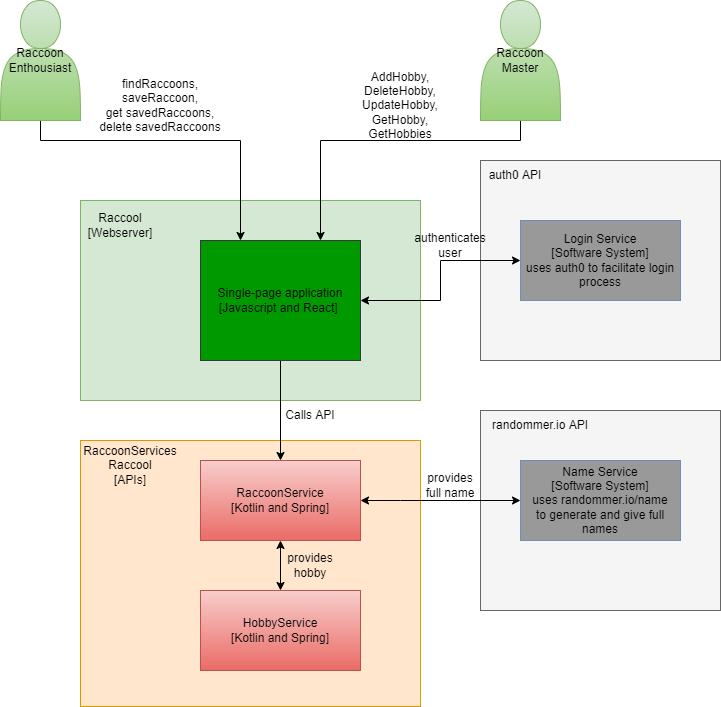

The diagram above was exported from draw.io. Its source (the exported page's mxGraphModel, read from the mxfile embedded in the PNG):
<mxGraphModel dx="2062" dy="1154" grid="1" gridSize="10" guides="1" tooltips="1" connect="1" arrows="1" fold="1" page="1" pageScale="1" pageWidth="1169" pageHeight="827" math="0" shadow="0">
  <root>
    <mxCell id="0" />
    <mxCell id="1" parent="0" />
    <mxCell id="7FIVqUJshEHBqRdS3a8D-5" value="" style="rounded=0;whiteSpace=wrap;html=1;fillColor=#f5f5f5;strokeColor=#666666;fontColor=#333333;" vertex="1" parent="1">
      <mxGeometry x="520" y="450" width="240" height="200" as="geometry" />
    </mxCell>
    <mxCell id="7FIVqUJshEHBqRdS3a8D-4" value="" style="rounded=0;whiteSpace=wrap;html=1;fillColor=#d5e8d4;strokeColor=#82b366;" vertex="1" parent="1">
      <mxGeometry x="120" y="240" width="340" height="200" as="geometry" />
    </mxCell>
    <mxCell id="7FIVqUJshEHBqRdS3a8D-3" value="" style="rounded=0;whiteSpace=wrap;html=1;fillColor=#f5f5f5;strokeColor=#666666;fontColor=#333333;" vertex="1" parent="1">
      <mxGeometry x="520" y="200" width="240" height="200" as="geometry" />
    </mxCell>
    <mxCell id="7FIVqUJshEHBqRdS3a8D-1" value="" style="rounded=0;whiteSpace=wrap;html=1;fillColor=#ffe6cc;strokeColor=#d79b00;" vertex="1" parent="1">
      <mxGeometry x="120" y="480" width="340" height="266" as="geometry" />
    </mxCell>
    <mxCell id="LDLTtj3FuDeoSxle2mA--20" style="edgeStyle=orthogonalEdgeStyle;rounded=0;orthogonalLoop=1;jettySize=auto;html=1;entryX=0.5;entryY=0;entryDx=0;entryDy=0;" parent="1" source="LDLTtj3FuDeoSxle2mA--1" target="LDLTtj3FuDeoSxle2mA--19" edge="1">
      <mxGeometry relative="1" as="geometry" />
    </mxCell>
    <mxCell id="LDLTtj3FuDeoSxle2mA--1" value="Single-page application&lt;br&gt;[Javascript and React]&amp;nbsp;" style="rounded=0;whiteSpace=wrap;html=1;fillColor=#009900;strokeColor=#36393d;" parent="1" vertex="1">
      <mxGeometry x="240" y="280" width="160" height="120" as="geometry" />
    </mxCell>
    <mxCell id="LDLTtj3FuDeoSxle2mA--14" style="edgeStyle=orthogonalEdgeStyle;rounded=0;orthogonalLoop=1;jettySize=auto;html=1;entryX=0.25;entryY=0;entryDx=0;entryDy=0;" parent="1" source="LDLTtj3FuDeoSxle2mA--2" target="LDLTtj3FuDeoSxle2mA--1" edge="1">
      <mxGeometry relative="1" as="geometry">
        <mxPoint x="80" y="380" as="targetPoint" />
        <Array as="points">
          <mxPoint x="80" y="180" />
          <mxPoint x="280" y="180" />
        </Array>
      </mxGeometry>
    </mxCell>
    <mxCell id="LDLTtj3FuDeoSxle2mA--2" value="Raccoon&lt;br&gt;Enthousiast" style="shape=actor;whiteSpace=wrap;html=1;fillColor=#d5e8d4;gradientColor=#97d077;strokeColor=#82b366;" parent="1" vertex="1">
      <mxGeometry x="40" y="40" width="80" height="120" as="geometry" />
    </mxCell>
    <mxCell id="LDLTtj3FuDeoSxle2mA--15" style="edgeStyle=orthogonalEdgeStyle;rounded=0;orthogonalLoop=1;jettySize=auto;html=1;entryX=0.75;entryY=0;entryDx=0;entryDy=0;" parent="1" source="LDLTtj3FuDeoSxle2mA--3" target="LDLTtj3FuDeoSxle2mA--1" edge="1">
      <mxGeometry relative="1" as="geometry">
        <Array as="points">
          <mxPoint x="560" y="180" />
          <mxPoint x="360" y="180" />
        </Array>
      </mxGeometry>
    </mxCell>
    <mxCell id="LDLTtj3FuDeoSxle2mA--3" value="Raccoon&lt;br&gt;Master" style="shape=actor;whiteSpace=wrap;html=1;fillColor=#d5e8d4;gradientColor=#97d077;strokeColor=#82b366;" parent="1" vertex="1">
      <mxGeometry x="520" y="40" width="80" height="120" as="geometry" />
    </mxCell>
    <mxCell id="LDLTtj3FuDeoSxle2mA--4" value="Login Service&lt;br&gt;[Software System]&lt;br&gt;uses auth0 to facilitate login process" style="rounded=0;whiteSpace=wrap;html=1;fillColor=#999999;strokeColor=#6c8ebf;" parent="1" vertex="1">
      <mxGeometry x="560" y="260" width="160" height="80" as="geometry" />
    </mxCell>
    <mxCell id="LDLTtj3FuDeoSxle2mA--16" value="findRaccoons,&lt;br&gt;saveRaccoon,&lt;br&gt;get savedRaccoons,&lt;br&gt;delete savedRaccoons" style="text;html=1;strokeColor=none;fillColor=none;align=center;verticalAlign=middle;whiteSpace=wrap;rounded=0;" parent="1" vertex="1">
      <mxGeometry x="130" y="110" width="140" height="70" as="geometry" />
    </mxCell>
    <mxCell id="LDLTtj3FuDeoSxle2mA--17" value="AddHobby,&lt;br&gt;DeleteHobby,&lt;br&gt;UpdateHobby,&lt;br&gt;GetHobby,&lt;br&gt;GetHobbies" style="text;html=1;strokeColor=none;fillColor=none;align=center;verticalAlign=middle;whiteSpace=wrap;rounded=0;" parent="1" vertex="1">
      <mxGeometry x="370" y="110" width="140" height="70" as="geometry" />
    </mxCell>
    <mxCell id="LDLTtj3FuDeoSxle2mA--19" value="RaccoonService&lt;br&gt;[Kotlin and Spring]" style="rounded=0;whiteSpace=wrap;html=1;fillColor=#f8cecc;strokeColor=#b85450;gradientColor=#ea6b66;" parent="1" vertex="1">
      <mxGeometry x="240" y="500" width="160" height="80" as="geometry" />
    </mxCell>
    <mxCell id="LDLTtj3FuDeoSxle2mA--28" style="edgeStyle=orthogonalEdgeStyle;rounded=0;orthogonalLoop=1;jettySize=auto;html=1;entryX=1;entryY=0.5;entryDx=0;entryDy=0;startArrow=classic;startFill=1;exitX=0;exitY=0.5;exitDx=0;exitDy=0;" parent="1" source="LDLTtj3FuDeoSxle2mA--21" target="LDLTtj3FuDeoSxle2mA--19" edge="1">
      <mxGeometry relative="1" as="geometry">
        <mxPoint x="500" y="460" as="sourcePoint" />
        <Array as="points">
          <mxPoint x="440" y="540" />
          <mxPoint x="440" y="540" />
        </Array>
      </mxGeometry>
    </mxCell>
    <mxCell id="LDLTtj3FuDeoSxle2mA--21" value="Name Service&lt;br&gt;[Software System]&lt;br&gt;uses randommer.io/name&lt;br&gt;to generate and give full names" style="rounded=0;whiteSpace=wrap;html=1;fillColor=#999999;strokeColor=#6c8ebf;" parent="1" vertex="1">
      <mxGeometry x="560" y="500" width="160" height="80" as="geometry" />
    </mxCell>
    <mxCell id="LDLTtj3FuDeoSxle2mA--27" style="edgeStyle=orthogonalEdgeStyle;rounded=0;orthogonalLoop=1;jettySize=auto;html=1;entryX=0.5;entryY=1;entryDx=0;entryDy=0;startArrow=classic;startFill=1;" parent="1" source="LDLTtj3FuDeoSxle2mA--22" target="LDLTtj3FuDeoSxle2mA--19" edge="1">
      <mxGeometry relative="1" as="geometry" />
    </mxCell>
    <mxCell id="LDLTtj3FuDeoSxle2mA--22" value="HobbyService&lt;br&gt;[Kotlin and Spring]" style="rounded=0;whiteSpace=wrap;html=1;fillColor=#f8cecc;gradientColor=#ea6b66;strokeColor=#b85450;" parent="1" vertex="1">
      <mxGeometry x="240" y="630" width="160" height="80" as="geometry" />
    </mxCell>
    <mxCell id="7FIVqUJshEHBqRdS3a8D-6" value="auth0 API" style="text;html=1;strokeColor=none;fillColor=none;align=center;verticalAlign=middle;whiteSpace=wrap;rounded=0;" vertex="1" parent="1">
      <mxGeometry x="525" y="200" width="60" height="30" as="geometry" />
    </mxCell>
    <mxCell id="7FIVqUJshEHBqRdS3a8D-7" value="randommer.io API" style="text;html=1;strokeColor=none;fillColor=none;align=center;verticalAlign=middle;whiteSpace=wrap;rounded=0;" vertex="1" parent="1">
      <mxGeometry x="520" y="450" width="120" height="30" as="geometry" />
    </mxCell>
    <mxCell id="7FIVqUJshEHBqRdS3a8D-8" value="Raccool&lt;br&gt;[Webserver]" style="text;html=1;strokeColor=none;fillColor=none;align=center;verticalAlign=middle;whiteSpace=wrap;rounded=0;" vertex="1" parent="1">
      <mxGeometry x="130" y="250" width="60" height="30" as="geometry" />
    </mxCell>
    <mxCell id="7FIVqUJshEHBqRdS3a8D-9" value="RaccoonServices&lt;br&gt;Raccool&lt;br&gt;[APIs]" style="text;html=1;strokeColor=none;fillColor=none;align=center;verticalAlign=middle;whiteSpace=wrap;rounded=0;" vertex="1" parent="1">
      <mxGeometry x="140" y="490" width="60" height="30" as="geometry" />
    </mxCell>
    <mxCell id="7FIVqUJshEHBqRdS3a8D-10" value="" style="endArrow=classic;startArrow=classic;html=1;rounded=0;exitX=1;exitY=0.5;exitDx=0;exitDy=0;entryX=0;entryY=0.5;entryDx=0;entryDy=0;" edge="1" parent="1" source="LDLTtj3FuDeoSxle2mA--1" target="LDLTtj3FuDeoSxle2mA--4">
      <mxGeometry width="50" height="50" relative="1" as="geometry">
        <mxPoint x="960" y="410" as="sourcePoint" />
        <mxPoint x="1010" y="360" as="targetPoint" />
        <Array as="points">
          <mxPoint x="480" y="340" />
          <mxPoint x="480" y="300" />
        </Array>
      </mxGeometry>
    </mxCell>
    <mxCell id="7FIVqUJshEHBqRdS3a8D-11" value="authenticates user" style="text;html=1;strokeColor=none;fillColor=none;align=center;verticalAlign=middle;whiteSpace=wrap;rounded=0;" vertex="1" parent="1">
      <mxGeometry x="460" y="270" width="60" height="30" as="geometry" />
    </mxCell>
    <mxCell id="7FIVqUJshEHBqRdS3a8D-12" value="provides full name" style="text;html=1;strokeColor=none;fillColor=none;align=center;verticalAlign=middle;whiteSpace=wrap;rounded=0;" vertex="1" parent="1">
      <mxGeometry x="460" y="510" width="60" height="30" as="geometry" />
    </mxCell>
    <mxCell id="7FIVqUJshEHBqRdS3a8D-13" value="provides hobby" style="text;html=1;strokeColor=none;fillColor=none;align=center;verticalAlign=middle;whiteSpace=wrap;rounded=0;" vertex="1" parent="1">
      <mxGeometry x="320" y="590" width="60" height="30" as="geometry" />
    </mxCell>
    <mxCell id="7FIVqUJshEHBqRdS3a8D-14" value="Calls API" style="text;html=1;strokeColor=none;fillColor=none;align=center;verticalAlign=middle;whiteSpace=wrap;rounded=0;" vertex="1" parent="1">
      <mxGeometry x="320" y="440" width="60" height="30" as="geometry" />
    </mxCell>
  </root>
</mxGraphModel>